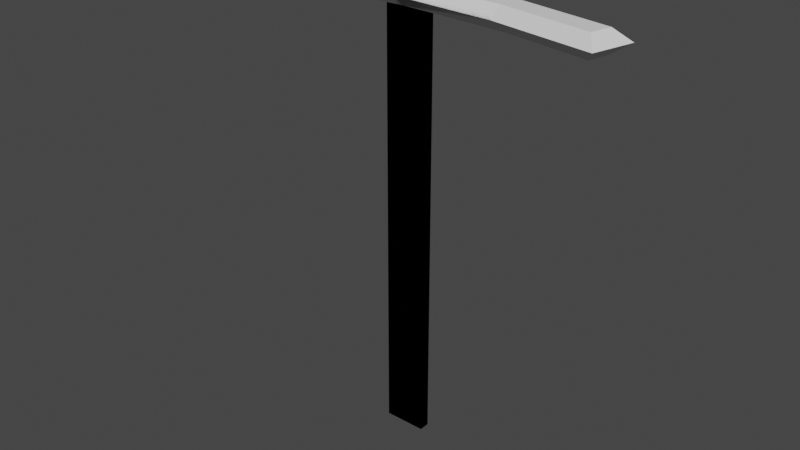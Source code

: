 # Source: holoPanelFrame.blend  (saved by Blender 2.82.7; exported with 4.5.12 LTS)
import bpy
from mathutils import Matrix  # noqa: F401  (used for matrix-valued properties, if any)

bpy.ops.wm.read_factory_settings(use_empty=True)
scene = bpy.context.scene
scene.name = 'Scene'

# ---- collections
col_collection = bpy.data.collections.new('Collection'); scene.collection.children.link(col_collection)

# ---- world
world_world = bpy.data.worlds.new('World'); scene.world = world_world
world_world.use_nodes = True; world_world.node_tree.nodes.clear()
_N = world_world.node_tree.nodes; _L = world_world.node_tree.links
n0 = _N.new('ShaderNodeOutputWorld'); n0.name = 'World Output'; n0.location = (300, 300)
n1 = _N.new('ShaderNodeBackground'); n1.name = 'Background'; n1.location = (10, 300)
n1.inputs[0].default_value = (0.05088, 0.05088, 0.05088, 1.0)
_L.new(n1.outputs[0], n0.inputs[0])
n0.is_active_output = True
world_world.color = (0.05088, 0.05088, 0.05088)
world_world.use_sun_shadow = False
world_world.sun_shadow_jitter_overblur = 0.0

# ---- meshes
me_circle = bpy.data.meshes.new('Circle')
me_circle.from_pydata([(0.4736, -0.0329, -0.05), (0.5098, -0.0144, -0.025), (0.0, 0.025, -0.05), (-2.391e-10, 0.05, -0.025), (0.4619, -0.08147, -0.05), (0.0, -0.025, -0.05), (0.2475, -0.04057, -0.05), (-0.2569, 0.03384, -0.025), (-0.2538, 0.009032, -0.05), (0.2538, 0.009032, -0.05), (-0.4849, -0.1113, -0.025), (-0.4619, -0.08147, -0.05), (-0.4736, -0.0329, -0.05), (-0.2475, -0.04057, -0.05), (-0.2444, -0.06538, -0.025), (0.05, 0.0125, -0.05), (0.05, -0.0125, -0.05), (-0.05, 0.0125, -0.05), (-0.05, -0.0125, -0.05), (0.05, 0.0125, -1.075), (0.05, -0.0125, -1.075), (-0.05, 0.0125, -1.075), (-0.05, -0.0125, -1.075), (-0.4736, -0.0329, 1.676e-08), (-0.5098, -0.0144, -0.025), (4.371e-09, 0.025, 3.725e-09), (-0.4619, -0.08147, 9.313e-09), (-2.391e-10, -0.05, -0.025), (4.371e-09, -0.025, -3.725e-09), (-0.2475, -0.04057, 3.725e-09), (0.2569, 0.03384, -0.025), (0.2538, 0.009032, -1.118e-08), (-0.2538, 0.009032, 1.118e-08), (0.4849, -0.1113, -0.025), (0.4619, -0.08147, -3.166e-08), (0.4736, -0.0329, -2.421e-08), (0.2475, -0.04057, -1.863e-08), (0.2444, -0.06538, -0.025)], [], [(7, 8, 12, 24), (2, 3, 30, 9), (2, 9, 6, 5), (14, 10, 11, 13), (9, 30, 1, 0), (9, 0, 4, 6), (27, 14, 13, 5), (1, 33, 4, 0), (5, 13, 8, 2), (11, 10, 24, 12), (3, 2, 8, 7), (13, 11, 12, 8), (5, 6, 37, 27), (6, 4, 33, 37), (15, 17, 21, 19), (16, 15, 19, 20), (18, 16, 20, 22), (17, 18, 22, 21), (30, 31, 35, 1), (25, 3, 7, 32), (25, 32, 29, 28), (37, 33, 34, 36), (32, 7, 24, 23), (32, 23, 26, 29), (27, 37, 36, 28), (24, 10, 26, 23), (28, 36, 31, 25), (34, 33, 1, 35), (3, 25, 31, 30), (36, 34, 35, 31), (28, 29, 14, 27), (29, 26, 10, 14)])
_uv = me_circle.uv_layers.new(name='UVMap')
_uv.uv.foreach_set('vector', [0.0, 0.0, 0.0, 0.0, 0.0, 0.0, 0.0, 0.0, 0.0, 0.0, 0.0, 0.0, 0.0, 0.0, 0.0, 0.0, 0.0, 0.0, 0.0, 0.0, 0.0, 0.0, 0.0, 0.0, 0.0, 0.0, 0.0, 0.0, 0.0, 0.0, 0.0, 0.0, 0.0, 0.0, 0.0, 0.0, 0.0, 0.0, 0.0, 0.0, 0.0, 0.0, 0.0, 0.0, 0.0, 0.0, 0.0, 0.0, 0.0, 0.0, 0.0, 0.0, 0.0, 0.0, 0.0, 0.0, 0.0, 0.0, 0.0, 0.0, 0.0, 0.0, 0.0, 0.0, 0.0, 0.0, 0.0, 0.0, 0.0, 0.0, 0.0, 0.0, 0.0, 0.0, 0.0, 0.0, 0.0, 0.0, 0.0, 0.0, 0.0, 0.0, 0.0, 0.0, 0.0, 0.0, 0.0, 0.0, 0.0, 0.0, 0.0, 0.0, 0.0, 0.0, 0.0, 0.0, 0.0, 0.0, 0.0, 0.0, 0.0, 0.0, 0.0, 0.0, 0.0, 0.0, 0.0, 0.0, 0.0, 0.0, 0.0, 0.0, 0.0, 0.0, 0.0, 0.0, 0.0, 0.0, 0.0, 0.0, 0.0, 0.0, 0.0, 0.0, 0.0, 0.0, 0.0, 0.0, 0.0, 0.0, 0.0, 0.0, 0.0, 0.0, 0.0, 0.0, 0.0, 0.0, 0.0, 0.0, 0.0, 0.0, 0.0, 0.0, 0.0, 0.0, 0.0, 0.0, 0.0, 0.0, 0.0, 0.0, 0.0, 0.0, 0.0, 0.0, 0.0, 0.0, 0.0, 0.0, 0.0, 0.0, 0.0, 0.0, 0.0, 0.0, 0.0, 0.0, 0.0, 0.0, 0.0, 0.0, 0.0, 0.0, 0.0, 0.0, 0.0, 0.0, 0.0, 0.0, 0.0, 0.0, 0.0, 0.0, 0.0, 0.0, 0.0, 0.0, 0.0, 0.0, 0.0, 0.0, 0.0, 0.0, 0.0, 0.0, 0.0, 0.0, 0.0, 0.0, 0.0, 0.0, 0.0, 0.0, 0.0, 0.0, 0.0, 0.0, 0.0, 0.0, 0.0, 0.0, 0.0, 0.0, 0.0, 0.0, 0.0, 0.0, 0.0, 0.0, 0.0, 0.0, 0.0, 0.0, 0.0, 0.0, 0.0, 0.0, 0.0, 0.0, 0.0, 0.0, 0.0, 0.0, 0.0, 0.0, 0.0, 0.0, 0.0, 0.0, 0.0, 0.0, 0.0, 0.0, 0.0, 0.0, 0.0, 0.0, 0.0, 0.0, 0.0, 0.0, 0.0, 0.0, 0.0, 0.0])
me_circle.use_remesh_fix_poles = True
me_circle.use_remesh_preserve_attributes = False
me_circle.use_mirror_vertex_groups = False
me_circle.update()
me_circle_002 = bpy.data.meshes.new('Circle.002')
me_circle_002.from_pydata([(0.2233, 0.01095, -0.05), (0.2569, 0.03384, -0.025), (0.2178, -0.0387, -0.05), (-1.49e-08, -0.025, -0.05), (0.0, 0.025, -0.05), (-0.2444, -0.06538, -0.025), (-0.2178, -0.0387, -0.05), (-0.2233, 0.01095, -0.05), (0.05, 0.0125, -0.05), (0.05, -0.0125, -0.05), (-0.05, 0.0125, -0.05), (-0.05, -0.0125, -0.05), (0.05, 0.0125, -1.075), (0.05, -0.0125, -1.075), (-0.05, 0.0125, -1.075), (-0.05, -0.0125, -1.075), (-0.2233, 0.01095, 1.676e-08), (-0.2569, 0.03384, -0.025), (-0.2178, -0.0387, 9.313e-09), (0.0, 0.05, -0.025), (0.0, 0.025, 1.118e-08), (0.2444, -0.06538, -0.025), (0.2178, -0.0387, -3.166e-08), (0.2233, 0.01095, -2.421e-08), (-1.49e-08, -0.025, -1.863e-08), (0.0, -0.05, -0.025)], [], [(19, 4, 7, 17), (25, 5, 6, 3), (4, 19, 1, 0), (4, 0, 2, 3), (1, 21, 2, 0), (6, 5, 17, 7), (3, 6, 7, 4), (3, 2, 21, 25), (8, 10, 14, 12), (9, 8, 12, 13), (11, 9, 13, 15), (10, 11, 15, 14), (19, 20, 23, 1), (25, 21, 22, 24), (20, 19, 17, 16), (20, 16, 18, 24), (17, 5, 18, 16), (22, 21, 1, 23), (24, 22, 23, 20), (24, 18, 5, 25)])
_uv = me_circle_002.uv_layers.new(name='UVMap')
_uv.uv.foreach_set('vector', [0.0, 0.0, 0.0, 0.0, 0.0, 0.0, 0.0, 0.0, 0.0, 0.0, 0.0, 0.0, 0.0, 0.0, 0.0, 0.0, 0.0, 0.0, 0.0, 0.0, 0.0, 0.0, 0.0, 0.0, 0.0, 0.0, 0.0, 0.0, 0.0, 0.0, 0.0, 0.0, 0.0, 0.0, 0.0, 0.0, 0.0, 0.0, 0.0, 0.0, 0.0, 0.0, 0.0, 0.0, 0.0, 0.0, 0.0, 0.0, 0.0, 0.0, 0.0, 0.0, 0.0, 0.0, 0.0, 0.0, 0.0, 0.0, 0.0, 0.0, 0.0, 0.0, 0.0, 0.0, 0.0, 0.0, 0.0, 0.0, 0.0, 0.0, 0.0, 0.0, 0.0, 0.0, 0.0, 0.0, 0.0, 0.0, 0.0, 0.0, 0.0, 0.0, 0.0, 0.0, 0.0, 0.0, 0.0, 0.0, 0.0, 0.0, 0.0, 0.0, 0.0, 0.0, 0.0, 0.0, 0.0, 0.0, 0.0, 0.0, 0.0, 0.0, 0.0, 0.0, 0.0, 0.0, 0.0, 0.0, 0.0, 0.0, 0.0, 0.0, 0.0, 0.0, 0.0, 0.0, 0.0, 0.0, 0.0, 0.0, 0.0, 0.0, 0.0, 0.0, 0.0, 0.0, 0.0, 0.0, 0.0, 0.0, 0.0, 0.0, 0.0, 0.0, 0.0, 0.0, 0.0, 0.0, 0.0, 0.0, 0.0, 0.0, 0.0, 0.0, 0.0, 0.0, 0.0, 0.0, 0.0, 0.0, 0.0, 0.0, 0.0, 0.0, 0.0, 0.0, 0.0, 0.0, 0.0, 0.0])
me_circle_002.use_remesh_fix_poles = True
me_circle_002.use_remesh_preserve_attributes = False
me_circle_002.use_mirror_vertex_groups = False
me_circle_002.update()

# ---- objects
ob_frame_1 = bpy.data.objects.new('frame-1', me_circle)
ob_frame_04 = bpy.data.objects.new('frame-04', me_circle_002)

# ---- transforms, parenting, visibility, modifiers, constraints
ob_frame_1.location = (0.0, 0.0, 0.0)
ob_frame_1.lineart.crease_threshold = 0.0
ob_frame_04.location = (0.0, 0.0, 0.0)
ob_frame_04.lineart.crease_threshold = 0.0

# ---- collection membership
col_collection.objects.link(ob_frame_1)
col_collection.objects.link(ob_frame_04)

# ---- scene / render settings (as saved in the file)
scene.frame_start = 1; scene.frame_end = 250; scene.frame_set(1)
scene.render.engine = 'BLENDER_EEVEE_NEXT'
scene.cycles.samples = 128
scene.cycles.sampling_pattern = 'TABULATED_SOBOL'
scene.cycles.use_adaptive_sampling = False
scene.cycles.use_light_tree = False
scene.view_settings.view_transform = 'Filmic'
bpy.context.view_layer.update()

# ---- added for rendering (the .blend has no active camera and no usable light): camera, sun
cam_auto = bpy.data.cameras.new('AutoCamera')
cam_auto.lens = 50.0
cam_auto.sensor_width = 36.0
cam_auto.clip_end = 1000.0
ob_auto_camera = bpy.data.objects.new('AutoCamera', cam_auto)
scene.collection.objects.link(ob_auto_camera)
ob_auto_camera.location = (1.37895, -1.68537, 0.565659)
ob_auto_camera.rotation_euler = (1.09748, -7.21219e-08, 0.694738)
scene.camera = ob_auto_camera
light_auto_sun = bpy.data.lights.new('AutoSun', 'SUN')
light_auto_sun.energy = 3.0
light_auto_sun.angle = 0.0523599
ob_auto_sun = bpy.data.objects.new('AutoSun', light_auto_sun)
scene.collection.objects.link(ob_auto_sun)
ob_auto_sun.rotation_euler = (0.872665, 0.174533, 0.523599)
bpy.context.view_layer.update()

